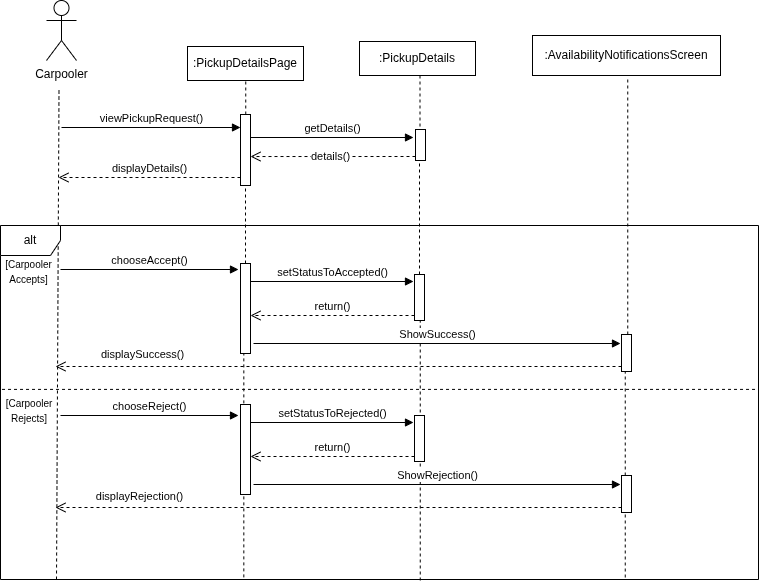

The diagram above was exported from draw.io. Its source (the exported page's mxGraphModel, read from the mxfile embedded in the PNG):
<mxGraphModel dx="878" dy="866" grid="0" gridSize="10" guides="1" tooltips="1" connect="1" arrows="1" fold="1" page="1" pageScale="1" pageWidth="850" pageHeight="1100" math="0" shadow="0">
  <root>
    <mxCell id="0" />
    <mxCell id="1" parent="0" />
    <mxCell id="2RZdAHKENMLZmcMKwcY9-1" value="Carpooler&lt;div&gt;&lt;br&gt;&lt;/div&gt;" style="shape=umlActor;verticalLabelPosition=bottom;verticalAlign=top;html=1;" vertex="1" parent="1">
      <mxGeometry x="68" y="51" width="30" height="60" as="geometry" />
    </mxCell>
    <mxCell id="2RZdAHKENMLZmcMKwcY9-2" value=":PickupDetailsPage" style="html=1;whiteSpace=wrap;" vertex="1" parent="1">
      <mxGeometry x="209" y="97" width="116" height="34" as="geometry" />
    </mxCell>
    <mxCell id="2RZdAHKENMLZmcMKwcY9-3" value=":PickupDetails" style="html=1;whiteSpace=wrap;" vertex="1" parent="1">
      <mxGeometry x="381" y="92" width="116" height="34" as="geometry" />
    </mxCell>
    <mxCell id="2RZdAHKENMLZmcMKwcY9-4" value=":AvailabilityNotificationsScreen" style="html=1;whiteSpace=wrap;" vertex="1" parent="1">
      <mxGeometry x="554" y="86" width="188" height="40" as="geometry" />
    </mxCell>
    <mxCell id="2RZdAHKENMLZmcMKwcY9-5" value="" style="endArrow=none;dashed=1;html=1;rounded=0;" edge="1" parent="1">
      <mxGeometry width="50" height="50" relative="1" as="geometry">
        <mxPoint x="78" y="630" as="sourcePoint" />
        <mxPoint x="80.5" y="139" as="targetPoint" />
      </mxGeometry>
    </mxCell>
    <mxCell id="2RZdAHKENMLZmcMKwcY9-6" value="" style="endArrow=none;dashed=1;html=1;rounded=0;" edge="1" parent="1" source="2RZdAHKENMLZmcMKwcY9-10">
      <mxGeometry width="50" height="50" relative="1" as="geometry">
        <mxPoint x="264.75" y="633" as="sourcePoint" />
        <mxPoint x="267.25" y="132" as="targetPoint" />
      </mxGeometry>
    </mxCell>
    <mxCell id="2RZdAHKENMLZmcMKwcY9-7" value="" style="endArrow=none;dashed=1;html=1;rounded=0;" edge="1" parent="1">
      <mxGeometry width="50" height="50" relative="1" as="geometry">
        <mxPoint x="441.5" y="177" as="sourcePoint" />
        <mxPoint x="441.5" y="126" as="targetPoint" />
      </mxGeometry>
    </mxCell>
    <mxCell id="2RZdAHKENMLZmcMKwcY9-8" value="" style="endArrow=none;dashed=1;html=1;rounded=0;" edge="1" parent="1" source="2RZdAHKENMLZmcMKwcY9-25">
      <mxGeometry width="50" height="50" relative="1" as="geometry">
        <mxPoint x="646.75" y="628" as="sourcePoint" />
        <mxPoint x="649.25" y="127" as="targetPoint" />
      </mxGeometry>
    </mxCell>
    <mxCell id="2RZdAHKENMLZmcMKwcY9-9" value="viewPickupRequest()" style="html=1;verticalAlign=bottom;endArrow=block;curved=0;rounded=0;" edge="1" parent="1" target="2RZdAHKENMLZmcMKwcY9-10">
      <mxGeometry width="80" relative="1" as="geometry">
        <mxPoint x="83" y="178" as="sourcePoint" />
        <mxPoint x="256" y="178" as="targetPoint" />
      </mxGeometry>
    </mxCell>
    <mxCell id="2RZdAHKENMLZmcMKwcY9-11" value="" style="endArrow=none;dashed=1;html=1;rounded=0;" edge="1" parent="1" source="2RZdAHKENMLZmcMKwcY9-18" target="2RZdAHKENMLZmcMKwcY9-10">
      <mxGeometry width="50" height="50" relative="1" as="geometry">
        <mxPoint x="264.75" y="633" as="sourcePoint" />
        <mxPoint x="267.25" y="132" as="targetPoint" />
      </mxGeometry>
    </mxCell>
    <mxCell id="2RZdAHKENMLZmcMKwcY9-10" value="" style="html=1;points=[[0,0,0,0,5],[0,1,0,0,-5],[1,0,0,0,5],[1,1,0,0,-5]];perimeter=orthogonalPerimeter;outlineConnect=0;targetShapes=umlLifeline;portConstraint=eastwest;newEdgeStyle={&quot;curved&quot;:0,&quot;rounded&quot;:0};" vertex="1" parent="1">
      <mxGeometry x="262" y="165" width="10" height="71" as="geometry" />
    </mxCell>
    <mxCell id="2RZdAHKENMLZmcMKwcY9-12" value="displayDetails()" style="html=1;verticalAlign=bottom;endArrow=open;dashed=1;endSize=8;curved=0;rounded=0;" edge="1" parent="1">
      <mxGeometry relative="1" as="geometry">
        <mxPoint x="262" y="228" as="sourcePoint" />
        <mxPoint x="80" y="228" as="targetPoint" />
      </mxGeometry>
    </mxCell>
    <mxCell id="2RZdAHKENMLZmcMKwcY9-13" value="getDetails()" style="html=1;verticalAlign=bottom;endArrow=block;curved=0;rounded=0;" edge="1" parent="1">
      <mxGeometry width="80" relative="1" as="geometry">
        <mxPoint x="272" y="188" as="sourcePoint" />
        <mxPoint x="435" y="188" as="targetPoint" />
      </mxGeometry>
    </mxCell>
    <mxCell id="2RZdAHKENMLZmcMKwcY9-15" value="" style="endArrow=none;dashed=1;html=1;rounded=0;" edge="1" parent="1" source="2RZdAHKENMLZmcMKwcY9-22" target="2RZdAHKENMLZmcMKwcY9-14">
      <mxGeometry width="50" height="50" relative="1" as="geometry">
        <mxPoint x="441.75" y="631" as="sourcePoint" />
        <mxPoint x="444.25" y="130" as="targetPoint" />
      </mxGeometry>
    </mxCell>
    <mxCell id="2RZdAHKENMLZmcMKwcY9-14" value="" style="html=1;points=[[0,0,0,0,5],[0,1,0,0,-5],[1,0,0,0,5],[1,1,0,0,-5]];perimeter=orthogonalPerimeter;outlineConnect=0;targetShapes=umlLifeline;portConstraint=eastwest;newEdgeStyle={&quot;curved&quot;:0,&quot;rounded&quot;:0};" vertex="1" parent="1">
      <mxGeometry x="437" y="180" width="10" height="31" as="geometry" />
    </mxCell>
    <mxCell id="2RZdAHKENMLZmcMKwcY9-16" value="details()" style="html=1;verticalAlign=bottom;endArrow=open;dashed=1;endSize=8;curved=0;rounded=0;entryX=1;entryY=0.592;entryDx=0;entryDy=0;entryPerimeter=0;" edge="1" parent="1" target="2RZdAHKENMLZmcMKwcY9-10">
      <mxGeometry x="0.0303" y="9" relative="1" as="geometry">
        <mxPoint x="437" y="207" as="sourcePoint" />
        <mxPoint x="357" y="207" as="targetPoint" />
        <mxPoint as="offset" />
      </mxGeometry>
    </mxCell>
    <mxCell id="2RZdAHKENMLZmcMKwcY9-17" value="chooseAccept()" style="html=1;verticalAlign=bottom;endArrow=block;curved=0;rounded=0;" edge="1" parent="1">
      <mxGeometry width="80" relative="1" as="geometry">
        <mxPoint x="82" y="320" as="sourcePoint" />
        <mxPoint x="260" y="320" as="targetPoint" />
      </mxGeometry>
    </mxCell>
    <mxCell id="2RZdAHKENMLZmcMKwcY9-19" value="" style="endArrow=none;dashed=1;html=1;rounded=0;exitX=0.321;exitY=0.994;exitDx=0;exitDy=0;exitPerimeter=0;" edge="1" parent="1" source="2RZdAHKENMLZmcMKwcY9-37" target="2RZdAHKENMLZmcMKwcY9-18">
      <mxGeometry width="50" height="50" relative="1" as="geometry">
        <mxPoint x="264.75" y="633" as="sourcePoint" />
        <mxPoint x="265" y="236" as="targetPoint" />
      </mxGeometry>
    </mxCell>
    <mxCell id="2RZdAHKENMLZmcMKwcY9-18" value="" style="html=1;points=[[0,0,0,0,5],[0,1,0,0,-5],[1,0,0,0,5],[1,1,0,0,-5]];perimeter=orthogonalPerimeter;outlineConnect=0;targetShapes=umlLifeline;portConstraint=eastwest;newEdgeStyle={&quot;curved&quot;:0,&quot;rounded&quot;:0};" vertex="1" parent="1">
      <mxGeometry x="262" y="314" width="10" height="90" as="geometry" />
    </mxCell>
    <mxCell id="2RZdAHKENMLZmcMKwcY9-20" value="setStatusToAccepted()" style="html=1;verticalAlign=bottom;endArrow=block;curved=0;rounded=0;" edge="1" parent="1">
      <mxGeometry width="80" relative="1" as="geometry">
        <mxPoint x="272" y="332" as="sourcePoint" />
        <mxPoint x="435" y="332" as="targetPoint" />
      </mxGeometry>
    </mxCell>
    <mxCell id="2RZdAHKENMLZmcMKwcY9-21" value="" style="endArrow=none;dashed=1;html=1;rounded=0;" edge="1" parent="1" target="2RZdAHKENMLZmcMKwcY9-22">
      <mxGeometry width="50" height="50" relative="1" as="geometry">
        <mxPoint x="441.75" y="631" as="sourcePoint" />
        <mxPoint x="442" y="211" as="targetPoint" />
      </mxGeometry>
    </mxCell>
    <mxCell id="2RZdAHKENMLZmcMKwcY9-22" value="" style="html=1;points=[[0,0,0,0,5],[0,1,0,0,-5],[1,0,0,0,5],[1,1,0,0,-5]];perimeter=orthogonalPerimeter;outlineConnect=0;targetShapes=umlLifeline;portConstraint=eastwest;newEdgeStyle={&quot;curved&quot;:0,&quot;rounded&quot;:0};" vertex="1" parent="1">
      <mxGeometry x="436" y="325" width="10" height="46" as="geometry" />
    </mxCell>
    <mxCell id="2RZdAHKENMLZmcMKwcY9-23" value="return()" style="html=1;verticalAlign=bottom;endArrow=open;dashed=1;endSize=8;curved=0;rounded=0;" edge="1" parent="1">
      <mxGeometry relative="1" as="geometry">
        <mxPoint x="436" y="366" as="sourcePoint" />
        <mxPoint x="272" y="366" as="targetPoint" />
      </mxGeometry>
    </mxCell>
    <mxCell id="2RZdAHKENMLZmcMKwcY9-24" value="ShowSuccess()" style="html=1;verticalAlign=bottom;endArrow=block;curved=0;rounded=0;" edge="1" parent="1">
      <mxGeometry width="80" relative="1" as="geometry">
        <mxPoint x="275" y="394" as="sourcePoint" />
        <mxPoint x="642" y="394" as="targetPoint" />
      </mxGeometry>
    </mxCell>
    <mxCell id="2RZdAHKENMLZmcMKwcY9-26" value="" style="endArrow=none;dashed=1;html=1;rounded=0;" edge="1" parent="1" target="2RZdAHKENMLZmcMKwcY9-25">
      <mxGeometry width="50" height="50" relative="1" as="geometry">
        <mxPoint x="646.75" y="628" as="sourcePoint" />
        <mxPoint x="649.25" y="127" as="targetPoint" />
      </mxGeometry>
    </mxCell>
    <mxCell id="2RZdAHKENMLZmcMKwcY9-25" value="" style="html=1;points=[[0,0,0,0,5],[0,1,0,0,-5],[1,0,0,0,5],[1,1,0,0,-5]];perimeter=orthogonalPerimeter;outlineConnect=0;targetShapes=umlLifeline;portConstraint=eastwest;newEdgeStyle={&quot;curved&quot;:0,&quot;rounded&quot;:0};" vertex="1" parent="1">
      <mxGeometry x="643" y="385" width="10" height="37" as="geometry" />
    </mxCell>
    <mxCell id="2RZdAHKENMLZmcMKwcY9-27" value="displaySuccess()" style="html=1;verticalAlign=bottom;endArrow=open;dashed=1;endSize=8;curved=0;rounded=0;" edge="1" parent="1">
      <mxGeometry x="0.6926" y="-3" relative="1" as="geometry">
        <mxPoint x="643" y="417" as="sourcePoint" />
        <mxPoint x="77" y="417" as="targetPoint" />
        <mxPoint as="offset" />
      </mxGeometry>
    </mxCell>
    <mxCell id="2RZdAHKENMLZmcMKwcY9-28" value="chooseReject()" style="html=1;verticalAlign=bottom;endArrow=block;curved=0;rounded=0;" edge="1" parent="1">
      <mxGeometry width="80" relative="1" as="geometry">
        <mxPoint x="82" y="466" as="sourcePoint" />
        <mxPoint x="260" y="466" as="targetPoint" />
      </mxGeometry>
    </mxCell>
    <mxCell id="2RZdAHKENMLZmcMKwcY9-29" value="" style="html=1;points=[[0,0,0,0,5],[0,1,0,0,-5],[1,0,0,0,5],[1,1,0,0,-5]];perimeter=orthogonalPerimeter;outlineConnect=0;targetShapes=umlLifeline;portConstraint=eastwest;newEdgeStyle={&quot;curved&quot;:0,&quot;rounded&quot;:0};" vertex="1" parent="1">
      <mxGeometry x="262" y="455" width="10" height="90" as="geometry" />
    </mxCell>
    <mxCell id="2RZdAHKENMLZmcMKwcY9-30" value="setStatusToRejected()" style="html=1;verticalAlign=bottom;endArrow=block;curved=0;rounded=0;" edge="1" parent="1">
      <mxGeometry width="80" relative="1" as="geometry">
        <mxPoint x="272" y="473" as="sourcePoint" />
        <mxPoint x="435" y="473" as="targetPoint" />
      </mxGeometry>
    </mxCell>
    <mxCell id="2RZdAHKENMLZmcMKwcY9-31" value="" style="html=1;points=[[0,0,0,0,5],[0,1,0,0,-5],[1,0,0,0,5],[1,1,0,0,-5]];perimeter=orthogonalPerimeter;outlineConnect=0;targetShapes=umlLifeline;portConstraint=eastwest;newEdgeStyle={&quot;curved&quot;:0,&quot;rounded&quot;:0};" vertex="1" parent="1">
      <mxGeometry x="436" y="466" width="10" height="46" as="geometry" />
    </mxCell>
    <mxCell id="2RZdAHKENMLZmcMKwcY9-32" value="return()" style="html=1;verticalAlign=bottom;endArrow=open;dashed=1;endSize=8;curved=0;rounded=0;" edge="1" parent="1">
      <mxGeometry relative="1" as="geometry">
        <mxPoint x="436" y="507" as="sourcePoint" />
        <mxPoint x="272" y="507" as="targetPoint" />
      </mxGeometry>
    </mxCell>
    <mxCell id="2RZdAHKENMLZmcMKwcY9-33" value="ShowRejection()" style="html=1;verticalAlign=bottom;endArrow=block;curved=0;rounded=0;" edge="1" parent="1">
      <mxGeometry width="80" relative="1" as="geometry">
        <mxPoint x="275" y="535" as="sourcePoint" />
        <mxPoint x="642" y="535" as="targetPoint" />
      </mxGeometry>
    </mxCell>
    <mxCell id="2RZdAHKENMLZmcMKwcY9-34" value="" style="html=1;points=[[0,0,0,0,5],[0,1,0,0,-5],[1,0,0,0,5],[1,1,0,0,-5]];perimeter=orthogonalPerimeter;outlineConnect=0;targetShapes=umlLifeline;portConstraint=eastwest;newEdgeStyle={&quot;curved&quot;:0,&quot;rounded&quot;:0};" vertex="1" parent="1">
      <mxGeometry x="643" y="526" width="10" height="37" as="geometry" />
    </mxCell>
    <mxCell id="2RZdAHKENMLZmcMKwcY9-35" value="displayRejection()" style="html=1;verticalAlign=bottom;endArrow=open;dashed=1;endSize=8;curved=0;rounded=0;" edge="1" parent="1">
      <mxGeometry x="0.7032" y="-2" relative="1" as="geometry">
        <mxPoint x="643" y="558" as="sourcePoint" />
        <mxPoint x="77" y="558" as="targetPoint" />
        <mxPoint as="offset" />
      </mxGeometry>
    </mxCell>
    <mxCell id="2RZdAHKENMLZmcMKwcY9-37" value="alt" style="shape=umlFrame;whiteSpace=wrap;html=1;pointerEvents=0;" vertex="1" parent="1">
      <mxGeometry x="22" y="276" width="758" height="354" as="geometry" />
    </mxCell>
    <mxCell id="2RZdAHKENMLZmcMKwcY9-39" value="" style="endArrow=none;dashed=1;html=1;rounded=0;exitX=0.002;exitY=0.463;exitDx=0;exitDy=0;exitPerimeter=0;entryX=0.999;entryY=0.463;entryDx=0;entryDy=0;entryPerimeter=0;" edge="1" parent="1" source="2RZdAHKENMLZmcMKwcY9-37" target="2RZdAHKENMLZmcMKwcY9-37">
      <mxGeometry width="50" height="50" relative="1" as="geometry">
        <mxPoint x="401" y="471" as="sourcePoint" />
        <mxPoint x="451" y="421" as="targetPoint" />
      </mxGeometry>
    </mxCell>
    <mxCell id="2RZdAHKENMLZmcMKwcY9-42" value="&lt;font style=&quot;font-size: 10px;&quot;&gt;[Carpooler Accepts]&lt;/font&gt;" style="text;html=1;align=center;verticalAlign=middle;whiteSpace=wrap;rounded=0;" vertex="1" parent="1">
      <mxGeometry x="26.25" y="310" width="49" height="23" as="geometry" />
    </mxCell>
    <mxCell id="2RZdAHKENMLZmcMKwcY9-43" value="&lt;font style=&quot;font-size: 10px;&quot;&gt;[Carpooler Rejects]&lt;/font&gt;" style="text;html=1;align=center;verticalAlign=middle;whiteSpace=wrap;rounded=0;" vertex="1" parent="1">
      <mxGeometry x="28" y="441" width="45.5" height="39" as="geometry" />
    </mxCell>
  </root>
</mxGraphModel>